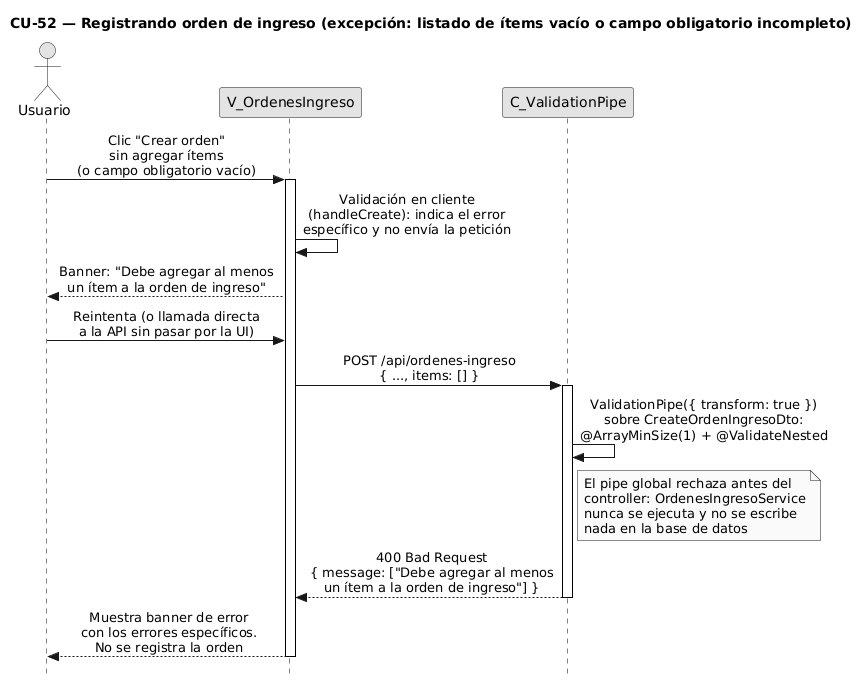

The diagram above was rendered by PlantUML. Its source (embedded in the PNG):
@startuml CU52-OrdenIngreso-Exc-ItemsVacios
title CU-52 — Registrando orden de ingreso (excepción: listado de ítems vacío o campo obligatorio incompleto)

skinparam style strictuml
skinparam monochrome true
skinparam shadowing false
skinparam sequenceMessageAlign center
<style>
 sequenceDiagram {
 participant {
 Margin 35 
} actor {
 Margin 15 
} 
} 
</style>
skinparam sequence {
  MessageAlign center
  LifeLineBorderColor black
}
hide footbox

actor "Usuario" as user
participant "V_OrdenesIngreso" as view
participant "C_ValidationPipe" as pipe

user -> view : Clic "Crear orden"\nsin agregar ítems\n(o campo obligatorio vacío)
activate view

view -> view : Validación en cliente\n(handleCreate): indica el error\nespecífico y no envía la petición

view --> user : Banner: "Debe agregar al menos\nun ítem a la orden de ingreso"

user -> view : Reintenta (o llamada directa\na la API sin pasar por la UI)

view -> pipe : POST /api/ordenes-ingreso\n{ ..., items: [] }
activate pipe

pipe -> pipe : ValidationPipe({ transform: true })\nsobre CreateOrdenIngresoDto:\n@ArrayMinSize(1) + @ValidateNested

note right of pipe
  El pipe global rechaza antes del
  controller: OrdenesIngresoService
  nunca se ejecuta y no se escribe
  nada en la base de datos
end note

pipe --> view : 400 Bad Request\n{ message: ["Debe agregar al menos\nun ítem a la orden de ingreso"] }
deactivate pipe

view --> user : Muestra banner de error\ncon los errores específicos.\nNo se registra la orden
deactivate view

@enduml